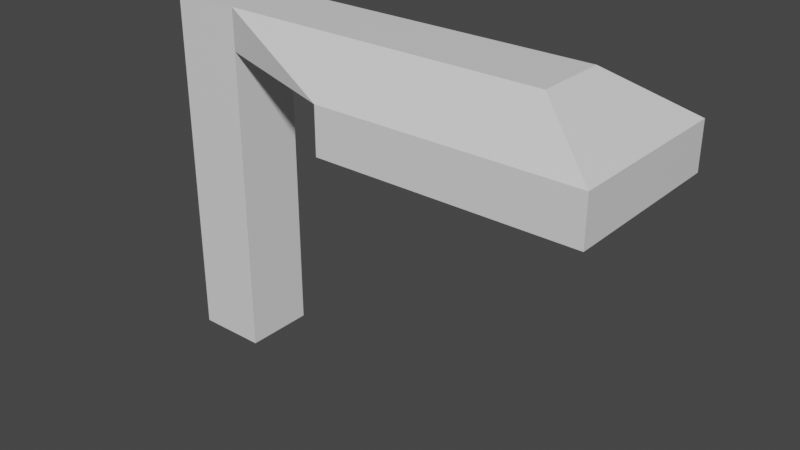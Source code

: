 # Source: Lampv2.blend  (saved by Blender 3.5.10; exported with 4.5.12 LTS)
import bpy
from mathutils import Matrix  # noqa: F401  (used for matrix-valued properties, if any)

bpy.ops.wm.read_factory_settings(use_empty=True)
scene = bpy.context.scene
scene.name = 'Scene'

# ---- collections
col_collection = bpy.data.collections.new('Collection'); scene.collection.children.link(col_collection)

# ---- materials (node trees are filled in below, after node groups)
mat_material = bpy.data.materials.new('Material')
mat_material.alpha_threshold = 0.0
mat_material.use_transparent_shadow = False
mat_material.roughness = 0.5
mat_material.line_color = (0.0, 0.0, 0.0, 1.0)

# ---- material node trees
mat_material.use_nodes = True; mat_material.node_tree.nodes.clear()
_N = mat_material.node_tree.nodes; _L = mat_material.node_tree.links
n0 = _N.new('ShaderNodeOutputMaterial'); n0.name = 'Material Output'; n0.location = (300, 300)
n1 = _N.new('ShaderNodeBsdfPrincipled'); n1.name = 'Principled BSDF'; n1.location = (10, 300)
n1.distribution = 'GGX'
n1.subsurface_method = 'RANDOM_WALK_SKIN'
n1.inputs[3].default_value = 1.45
n1.inputs[27].default_value = (0.0, 0.0, 0.0, 1.0)
n1.inputs[28].default_value = 1.0
_L.new(n1.outputs[0], n0.inputs[0])
n0.is_active_output = True

# ---- world
world_world = bpy.data.worlds.new('World'); scene.world = world_world
world_world.use_nodes = True; world_world.node_tree.nodes.clear()
_N = world_world.node_tree.nodes; _L = world_world.node_tree.links
n0 = _N.new('ShaderNodeOutputWorld'); n0.name = 'World Output'; n0.location = (300, 300)
n1 = _N.new('ShaderNodeBackground'); n1.name = 'Background'; n1.location = (10, 300)
n1.inputs[0].default_value = (0.05088, 0.05088, 0.05088, 1.0)
_L.new(n1.outputs[0], n0.inputs[0])
n0.is_active_output = True
world_world.color = (0.05088, 0.05088, 0.05088)
world_world.use_sun_shadow = False
world_world.sun_shadow_jitter_overblur = 0.0

# ---- meshes
me_cube = bpy.data.meshes.new('Cube')
me_cube.from_pydata([(1.0, 1.0, 1.0), (1.0, 1.0, -1.0), (1.0, -1.0, 1.0), (1.0, -1.0, -1.0), (-1.0, 1.0, 1.0), (-1.0, 1.0, -1.0), (-1.0, -1.0, 1.0), (-1.0, -1.0, -1.0), (1.0, 1.0, 0.7677), (-1.0, -1.0, 0.7677), (1.0, -1.0, 0.7677), (-1.0, 1.0, 0.7677), (10.31, 1.0, 1.0), (10.31, -1.0, 1.0), (12.29, 2.418, 0.7677), (12.29, -2.418, 0.7677), (7.12, -1.0, 1.0), (7.12, 1.0, 1.0), (5.144, -2.418, 0.7677), (5.144, 2.418, 0.7677), (12.29, 2.418, 0.508), (12.29, -2.418, 0.508), (5.144, -2.418, 0.508), (5.144, 2.418, 0.508)], [], [(4, 2, 0), (2, 9, 10), (6, 11, 9), (1, 7, 5), (16, 12, 17), (4, 8, 11), (11, 1, 5), (8, 3, 1), (9, 5, 7), (10, 7, 3), (12, 15, 14), (16, 15, 13), (17, 14, 19), (19, 22, 18), (8, 18, 10), (0, 19, 8), (2, 18, 16), (2, 17, 0), (22, 20, 21), (18, 21, 15), (14, 23, 19), (15, 20, 14), (4, 6, 2), (2, 6, 9), (6, 4, 11), (1, 3, 7), (16, 13, 12), (4, 0, 8), (11, 8, 1), (8, 10, 3), (9, 11, 5), (10, 9, 7), (12, 13, 15), (16, 18, 15), (17, 12, 14), (19, 23, 22), (8, 19, 18), (0, 17, 19), (2, 10, 18), (2, 16, 17), (22, 23, 20), (18, 22, 21), (14, 20, 23), (15, 21, 20)])
_uv = me_cube.uv_layers.new(name='UVMap')
_uv.uv.foreach_set('vector', [0.875, 0.5, 0.625, 0.75, 0.625, 0.5, 0.625, 0.75, 0.596, 1.0, 0.596, 0.75, 0.625, 0.0, 0.596, 0.25, 0.596, 0.0, 0.375, 0.5, 0.125, 0.75, 0.125, 0.5, 0.625, 0.75, 0.625, 0.5, 0.625, 0.5, 0.625, 0.25, 0.596, 0.5, 0.596, 0.25, 0.596, 0.25, 0.375, 0.5, 0.375, 0.25, 0.596, 0.5, 0.375, 0.75, 0.375, 0.5, 0.596, 0.0, 0.375, 0.25, 0.375, 0.0, 0.596, 0.75, 0.375, 1.0, 0.375, 0.75, 0.625, 0.5, 0.596, 0.75, 0.596, 0.5, 0.625, 0.75, 0.596, 0.75, 0.625, 0.75, 0.625, 0.5, 0.596, 0.5, 0.596, 0.5, 0.596, 0.5, 0.596, 0.75, 0.596, 0.75, 0.596, 0.5, 0.596, 0.75, 0.596, 0.75, 0.625, 0.5, 0.596, 0.5, 0.596, 0.5, 0.625, 0.75, 0.596, 0.75, 0.625, 0.75, 0.625, 0.75, 0.625, 0.5, 0.625, 0.5, 0.596, 0.75, 0.596, 0.5, 0.596, 0.75, 0.596, 0.75, 0.596, 0.75, 0.596, 0.75, 0.596, 0.5, 0.596, 0.5, 0.596, 0.5, 0.596, 0.75, 0.596, 0.5, 0.596, 0.5, 0.875, 0.5, 0.875, 0.75, 0.625, 0.75, 0.625, 0.75, 0.625, 1.0, 0.596, 1.0, 0.625, 0.0, 0.625, 0.25, 0.596, 0.25, 0.375, 0.5, 0.375, 0.75, 0.125, 0.75, 0.625, 0.75, 0.625, 0.75, 0.625, 0.5, 0.625, 0.25, 0.625, 0.5, 0.596, 0.5, 0.596, 0.25, 0.596, 0.5, 0.375, 0.5, 0.596, 0.5, 0.596, 0.75, 0.375, 0.75, 0.596, 0.0, 0.596, 0.25, 0.375, 0.25, 0.596, 0.75, 0.596, 1.0, 0.375, 1.0, 0.625, 0.5, 0.625, 0.75, 0.596, 0.75, 0.625, 0.75, 0.596, 0.75, 0.596, 0.75, 0.625, 0.5, 0.625, 0.5, 0.596, 0.5, 0.596, 0.5, 0.596, 0.5, 0.596, 0.75, 0.596, 0.5, 0.596, 0.5, 0.596, 0.75, 0.625, 0.5, 0.625, 0.5, 0.596, 0.5, 0.625, 0.75, 0.596, 0.75, 0.596, 0.75, 0.625, 0.75, 0.625, 0.75, 0.625, 0.5, 0.596, 0.75, 0.596, 0.5, 0.596, 0.5, 0.596, 0.75, 0.596, 0.75, 0.596, 0.75, 0.596, 0.5, 0.596, 0.5, 0.596, 0.5, 0.596, 0.75, 0.596, 0.75, 0.596, 0.5])
me_cube.materials.append(mat_material)
me_cube.use_mirror_vertex_groups = False
me_cube.update()

# ---- objects
ob_lamp = bpy.data.objects.new('lamp', me_cube)

# ---- transforms, parenting, visibility, modifiers, constraints
ob_lamp.location = (0.0, 0.0, 11.37)
ob_lamp.scale = (1.0, 1.0, 5.0)
ob_lamp.lock_rotations_4d = False
ob_lamp.empty_display_type = 'ARROWS'
ob_lamp.lineart.crease_threshold = 0.0

# ---- collection membership
col_collection.objects.link(ob_lamp)

# ---- scene / render settings (as saved in the file)
scene.frame_start = 1; scene.frame_end = 250; scene.frame_set(1)
scene.render.engine = 'BLENDER_EEVEE_NEXT'
scene.cycles.sampling_pattern = 'TABULATED_SOBOL'
scene.view_settings.view_transform = 'Filmic'
bpy.context.view_layer.update()

# ---- added for rendering (the .blend has no active camera and no usable light): camera, sun
cam_auto = bpy.data.cameras.new('AutoCamera')
cam_auto.lens = 50.0
cam_auto.sensor_width = 36.0
cam_auto.clip_end = 1000.0
ob_auto_camera = bpy.data.objects.new('AutoCamera', cam_auto)
scene.collection.objects.link(ob_auto_camera)
ob_auto_camera.location = (21.6714, -19.2313, 24.1876)
ob_auto_camera.rotation_euler = (1.09748, -7.21219e-08, 0.694738)
scene.camera = ob_auto_camera
light_auto_sun = bpy.data.lights.new('AutoSun', 'SUN')
light_auto_sun.energy = 3.0
light_auto_sun.angle = 0.0523599
ob_auto_sun = bpy.data.objects.new('AutoSun', light_auto_sun)
scene.collection.objects.link(ob_auto_sun)
ob_auto_sun.rotation_euler = (0.872665, 0.174533, 0.523599)
bpy.context.view_layer.update()
